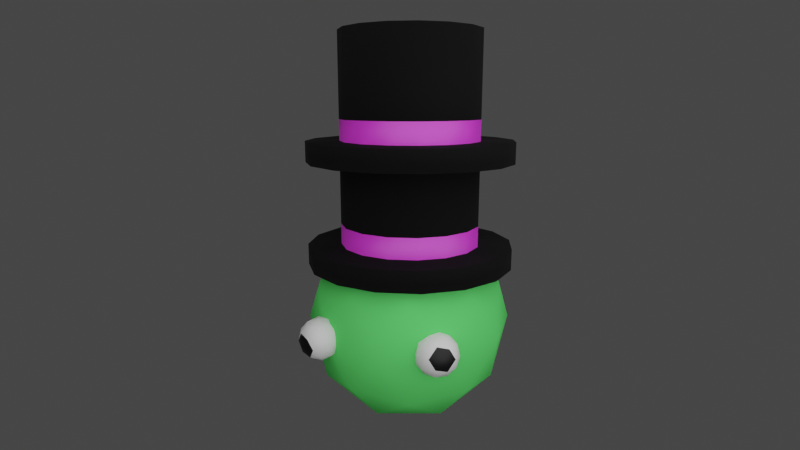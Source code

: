 # Source: carlile_splash.blend  (saved by Blender 3.2.14; exported with 4.5.12 LTS)
import bpy
from mathutils import Matrix  # noqa: F401  (used for matrix-valued properties, if any)

bpy.ops.wm.read_factory_settings(use_empty=True)
scene = bpy.context.scene
scene.name = 'Scene'

# ---- collections
col_collection = bpy.data.collections.new('Collection'); scene.collection.children.link(col_collection)

# ---- materials (node trees are filled in below, after node groups)
mat_skin = bpy.data.materials.new('Skin')
mat_skin.alpha_threshold = 0.0
mat_skin.line_color = (0.0, 0.0, 0.0, 1.0)
mat_eyewhite = bpy.data.materials.new('EyeWhite')
mat_pupil = bpy.data.materials.new('Pupil')
mat_hatblack = bpy.data.materials.new('HatBlack')
mat_hatstrip = bpy.data.materials.new('HatStrip')

# ---- material node trees
mat_skin.use_nodes = True; mat_skin.node_tree.nodes.clear()
_N = mat_skin.node_tree.nodes; _L = mat_skin.node_tree.links
n0 = _N.new('ShaderNodeOutputMaterial'); n0.name = 'Material Output'; n0.location = (300, 300)
n1 = _N.new('ShaderNodeBsdfPrincipled'); n1.name = 'Principled BSDF'; n1.location = (10, 300)
n1.distribution = 'GGX'
n1.subsurface_method = 'RANDOM_WALK_SKIN'
n1.inputs[0].default_value = (0.1236, 0.8, 0.1584, 1.0)
n1.inputs[2].default_value = 1.0
n1.inputs[3].default_value = 1.45
n1.inputs[13].default_value = 0.0
n1.inputs[20].default_value = 0.0
n1.inputs[27].default_value = (0.0, 0.0, 0.0, 1.0)
n1.inputs[28].default_value = 1.0
_L.new(n1.outputs[0], n0.inputs[0])
n0.is_active_output = True
mat_eyewhite.use_nodes = True; mat_eyewhite.node_tree.nodes.clear()
_N = mat_eyewhite.node_tree.nodes; _L = mat_eyewhite.node_tree.links
n0 = _N.new('ShaderNodeBsdfPrincipled'); n0.name = 'Principled BSDF'; n0.location = (10, 300)
n0.distribution = 'GGX'
n0.subsurface_method = 'RANDOM_WALK_SKIN'
n0.inputs[3].default_value = 1.45
n0.inputs[27].default_value = (0.0, 0.0, 0.0, 1.0)
n0.inputs[28].default_value = 1.0
n1 = _N.new('ShaderNodeOutputMaterial'); n1.name = 'Material Output'; n1.location = (300, 300)
_L.new(n0.outputs[0], n1.inputs[0])
n1.is_active_output = True
mat_pupil.use_nodes = True; mat_pupil.node_tree.nodes.clear()
_N = mat_pupil.node_tree.nodes; _L = mat_pupil.node_tree.links
n0 = _N.new('ShaderNodeBsdfPrincipled'); n0.name = 'Principled BSDF'; n0.location = (10, 300)
n0.distribution = 'GGX'
n0.subsurface_method = 'RANDOM_WALK_SKIN'
n0.inputs[0].default_value = (0.0, 0.0, 0.0, 1.0)
n0.inputs[3].default_value = 1.45
n0.inputs[27].default_value = (0.0, 0.0, 0.0, 1.0)
n0.inputs[28].default_value = 1.0
n1 = _N.new('ShaderNodeOutputMaterial'); n1.name = 'Material Output'; n1.location = (300, 300)
_L.new(n0.outputs[0], n1.inputs[0])
n1.is_active_output = True
mat_hatblack.use_nodes = True; mat_hatblack.node_tree.nodes.clear()
_N = mat_hatblack.node_tree.nodes; _L = mat_hatblack.node_tree.links
n0 = _N.new('ShaderNodeBsdfPrincipled'); n0.name = 'Principled BSDF'; n0.location = (10, 300)
n0.distribution = 'GGX'
n0.subsurface_method = 'RANDOM_WALK_SKIN'
n0.inputs[0].default_value = (0.0, 0.0, 0.0, 1.0)
n0.inputs[2].default_value = 1.0
n0.inputs[3].default_value = 1.45
n0.inputs[13].default_value = 0.3051
n0.inputs[27].default_value = (0.0, 0.0, 0.0, 1.0)
n0.inputs[28].default_value = 1.0
n1 = _N.new('ShaderNodeOutputMaterial'); n1.name = 'Material Output'; n1.location = (300, 300)
_L.new(n0.outputs[0], n1.inputs[0])
n1.is_active_output = True
mat_hatstrip.use_nodes = True; mat_hatstrip.node_tree.nodes.clear()
_N = mat_hatstrip.node_tree.nodes; _L = mat_hatstrip.node_tree.links
n0 = _N.new('ShaderNodeBsdfPrincipled'); n0.name = 'Principled BSDF'; n0.location = (10, 300)
n0.distribution = 'GGX'
n0.subsurface_method = 'RANDOM_WALK_SKIN'
n0.inputs[0].default_value = (0.8, 0.03364, 0.7776, 1.0)
n0.inputs[3].default_value = 1.45
n0.inputs[13].default_value = 1.0
n0.inputs[27].default_value = (0.0, 0.0, 0.0, 1.0)
n0.inputs[28].default_value = 1.0
n1 = _N.new('ShaderNodeOutputMaterial'); n1.name = 'Material Output'; n1.location = (300, 300)
_L.new(n0.outputs[0], n1.inputs[0])
n1.is_active_output = True

# ---- world
world_world = bpy.data.worlds.new('World'); scene.world = world_world
world_world.use_nodes = True; world_world.node_tree.nodes.clear()
_N = world_world.node_tree.nodes; _L = world_world.node_tree.links
n0 = _N.new('ShaderNodeOutputWorld'); n0.name = 'World Output'; n0.location = (300, 300)
n1 = _N.new('ShaderNodeBackground'); n1.name = 'Background'; n1.location = (10, 300)
n1.inputs[0].default_value = (0.05088, 0.05088, 0.05088, 1.0)
_L.new(n1.outputs[0], n0.inputs[0])
n0.is_active_output = True
world_world.color = (0.05088, 0.05088, 0.05088)
world_world.use_sun_shadow = False
world_world.sun_shadow_jitter_overblur = 0.0

# ---- cameras
cam_camera = bpy.data.cameras.new('Camera')
cam_camera.lens = 25.71
cam_camera.lens_unit = 'FOV'

# ---- lights
light_point = bpy.data.lights.new('Point', 'POINT')
light_point.transmission_factor = 0.0
light_point.energy = 4000.0
light_point.shadow_soft_size = 10.0
light_point.shadow_maximum_resolution = 0.006
light_point.use_absolute_resolution = True

# ---- meshes
me_icosphere_001 = bpy.data.meshes.new('Icosphere.001')
me_icosphere_001.from_pydata([(0.0, 0.0, -1.0), (0.7236, -0.5257, -0.4472), (-0.2764, -0.8506, -0.4472), (-0.8944, 0.0, -0.4472), (-0.2764, 0.8506, -0.4472), (0.7236, 0.5257, -0.4472), (0.2764, -0.8506, 0.4472), (-0.7236, -0.5257, 0.4472), (-0.7236, 0.5257, 0.4472), (0.2764, 0.8506, 0.4472), (0.8944, 0.0, 0.4472), (0.0, 0.0, 1.0), (-0.1625, -0.5, -0.8507), (0.4253, -0.309, -0.8507), (0.2629, -0.809, -0.5257), (0.8506, 0.0, -0.5257), (0.4253, 0.309, -0.8507), (-0.5257, 0.0, -0.8507), (-0.6882, -0.5, -0.5257), (-0.1625, 0.5, -0.8507), (-0.6882, 0.5, -0.5257), (0.2629, 0.809, -0.5257), (0.9511, -0.309, 0.0), (0.9511, 0.309, 0.0), (0.0, -1.0, 0.0), (0.5878, -0.809, 0.0), (-0.9511, -0.309, 0.0), (-0.5878, -0.809, 0.0), (-0.5878, 0.809, 0.0), (-0.9511, 0.309, 0.0), (0.5878, 0.809, 0.0), (0.0, 1.0, 0.0), (0.6882, -0.5, 0.5257), (-0.2629, -0.809, 0.5257), (-0.8506, 0.0, 0.5257), (-0.2629, 0.809, 0.5257), (0.6882, 0.5, 0.5257), (0.1625, -0.5, 0.8507), (0.5257, 0.0, 0.8507), (-0.4253, -0.309, 0.8507), (-0.4253, 0.309, 0.8507), (0.1625, 0.5, 0.8507)], [], [(0, 13, 12), (1, 13, 15), (0, 12, 17), (0, 17, 19), (0, 19, 16), (1, 15, 22), (2, 14, 24), (3, 18, 26), (4, 20, 28), (5, 21, 30), (1, 22, 25), (2, 24, 27), (3, 26, 29), (4, 28, 31), (5, 30, 23), (6, 32, 37), (7, 33, 39), (8, 34, 40), (9, 35, 41), (10, 36, 38), (38, 41, 11), (38, 36, 41), (36, 9, 41), (41, 40, 11), (41, 35, 40), (35, 8, 40), (40, 39, 11), (40, 34, 39), (34, 7, 39), (39, 37, 11), (39, 33, 37), (33, 6, 37), (37, 38, 11), (37, 32, 38), (32, 10, 38), (23, 36, 10), (23, 30, 36), (30, 9, 36), (31, 35, 9), (31, 28, 35), (28, 8, 35), (29, 34, 8), (29, 26, 34), (26, 7, 34), (27, 33, 7), (27, 24, 33), (24, 6, 33), (25, 32, 6), (25, 22, 32), (22, 10, 32), (30, 31, 9), (30, 21, 31), (21, 4, 31), (28, 29, 8), (28, 20, 29), (20, 3, 29), (26, 27, 7), (26, 18, 27), (18, 2, 27), (24, 25, 6), (24, 14, 25), (14, 1, 25), (22, 23, 10), (22, 15, 23), (15, 5, 23), (16, 21, 5), (16, 19, 21), (19, 4, 21), (19, 20, 4), (19, 17, 20), (17, 3, 20), (17, 18, 3), (17, 12, 18), (12, 2, 18), (15, 16, 5), (15, 13, 16), (13, 0, 16), (12, 14, 2), (12, 13, 14), (13, 1, 14)])
me_icosphere_001.polygons.foreach_set('use_smooth', [True] * 80)
_uv = me_icosphere_001.uv_layers.new(name='UVMap')
_uv.uv.foreach_set('vector', [0.1818, 0.0, 0.2273, 0.07873, 0.1364, 0.07873, 0.2727, 0.1575, 0.3182, 0.07873, 0.3636, 0.1575, 0.9091, 0.0, 0.9545, 0.07873, 0.8636, 0.07873, 0.7273, 0.0, 0.7727, 0.07873, 0.6818, 0.07873, 0.5455, 0.0, 0.5909, 0.07873, 0.5, 0.07873, 0.2727, 0.1575, 0.3636, 0.1575, 0.3182, 0.2362, 0.09091, 0.1575, 0.1818, 0.1575, 0.1364, 0.2362, 0.8182, 0.1575, 0.9091, 0.1575, 0.8636, 0.2362, 0.6364, 0.1575, 0.7273, 0.1575, 0.6818, 0.2362, 0.4545, 0.1575, 0.5455, 0.1575, 0.5, 0.2362, 0.2727, 0.1575, 0.3182, 0.2362, 0.2273, 0.2362, 0.09091, 0.1575, 0.1364, 0.2362, 0.04546, 0.2362, 0.8182, 0.1575, 0.8636, 0.2362, 0.7727, 0.2362, 0.6364, 0.1575, 0.6818, 0.2362, 0.5909, 0.2362, 0.4545, 0.1575, 0.5, 0.2362, 0.4091, 0.2362, 0.1818, 0.3149, 0.2727, 0.3149, 0.2273, 0.3937, 0.0, 0.3149, 0.09091, 0.3149, 0.04546, 0.3937, 0.7273, 0.3149, 0.8182, 0.3149, 0.7727, 0.3937, 0.5455, 0.3149, 0.6364, 0.3149, 0.5909, 0.3937, 0.3636, 0.3149, 0.4545, 0.3149, 0.4091, 0.3937, 0.4091, 0.3937, 0.5, 0.3937, 0.4545, 0.4724, 0.4091, 0.3937, 0.4545, 0.3149, 0.5, 0.3937, 0.4545, 0.3149, 0.5455, 0.3149, 0.5, 0.3937, 0.5909, 0.3937, 0.6818, 0.3937, 0.6364, 0.4724, 0.5909, 0.3937, 0.6364, 0.3149, 0.6818, 0.3937, 0.6364, 0.3149, 0.7273, 0.3149, 0.6818, 0.3937, 0.7727, 0.3937, 0.8636, 0.3937, 0.8182, 0.4724, 0.7727, 0.3937, 0.8182, 0.3149, 0.8636, 0.3937, 0.8182, 0.3149, 0.9091, 0.3149, 0.8636, 0.3937, 0.04546, 0.3937, 0.1364, 0.3937, 0.09091, 0.4724, 0.04546, 0.3937, 0.09091, 0.3149, 0.1364, 0.3937, 0.09091, 0.3149, 0.1818, 0.3149, 0.1364, 0.3937, 0.2273, 0.3937, 0.3182, 0.3937, 0.2727, 0.4724, 0.2273, 0.3937, 0.2727, 0.3149, 0.3182, 0.3937, 0.2727, 0.3149, 0.3636, 0.3149, 0.3182, 0.3937, 0.4091, 0.2362, 0.4545, 0.3149, 0.3636, 0.3149, 0.4091, 0.2362, 0.5, 0.2362, 0.4545, 0.3149, 0.5, 0.2362, 0.5455, 0.3149, 0.4545, 0.3149, 0.5909, 0.2362, 0.6364, 0.3149, 0.5455, 0.3149, 0.5909, 0.2362, 0.6818, 0.2362, 0.6364, 0.3149, 0.6818, 0.2362, 0.7273, 0.3149, 0.6364, 0.3149, 0.7727, 0.2362, 0.8182, 0.3149, 0.7273, 0.3149, 0.7727, 0.2362, 0.8636, 0.2362, 0.8182, 0.3149, 0.8636, 0.2362, 0.9091, 0.3149, 0.8182, 0.3149, 0.04546, 0.2362, 0.09091, 0.3149, 0.0, 0.3149, 0.04546, 0.2362, 0.1364, 0.2362, 0.09091, 0.3149, 0.1364, 0.2362, 0.1818, 0.3149, 0.09091, 0.3149, 0.2273, 0.2362, 0.2727, 0.3149, 0.1818, 0.3149, 0.2273, 0.2362, 0.3182, 0.2362, 0.2727, 0.3149, 0.3182, 0.2362, 0.3636, 0.3149, 0.2727, 0.3149, 0.5, 0.2362, 0.5909, 0.2362, 0.5455, 0.3149, 0.5, 0.2362, 0.5455, 0.1575, 0.5909, 0.2362, 0.5455, 0.1575, 0.6364, 0.1575, 0.5909, 0.2362, 0.6818, 0.2362, 0.7727, 0.2362, 0.7273, 0.3149, 0.6818, 0.2362, 0.7273, 0.1575, 0.7727, 0.2362, 0.7273, 0.1575, 0.8182, 0.1575, 0.7727, 0.2362, 0.8636, 0.2362, 0.9545, 0.2362, 0.9091, 0.3149, 0.8636, 0.2362, 0.9091, 0.1575, 0.9545, 0.2362, 0.9091, 0.1575, 1.0, 0.1575, 0.9545, 0.2362, 0.1364, 0.2362, 0.2273, 0.2362, 0.1818, 0.3149, 0.1364, 0.2362, 0.1818, 0.1575, 0.2273, 0.2362, 0.1818, 0.1575, 0.2727, 0.1575, 0.2273, 0.2362, 0.3182, 0.2362, 0.4091, 0.2362, 0.3636, 0.3149, 0.3182, 0.2362, 0.3636, 0.1575, 0.4091, 0.2362, 0.3636, 0.1575, 0.4545, 0.1575, 0.4091, 0.2362, 0.5, 0.07873, 0.5455, 0.1575, 0.4545, 0.1575, 0.5, 0.07873, 0.5909, 0.07873, 0.5455, 0.1575, 0.5909, 0.07873, 0.6364, 0.1575, 0.5455, 0.1575, 0.6818, 0.07873, 0.7273, 0.1575, 0.6364, 0.1575, 0.6818, 0.07873, 0.7727, 0.07873, 0.7273, 0.1575, 0.7727, 0.07873, 0.8182, 0.1575, 0.7273, 0.1575, 0.8636, 0.07873, 0.9091, 0.1575, 0.8182, 0.1575, 0.8636, 0.07873, 0.9545, 0.07873, 0.9091, 0.1575, 0.9545, 0.07873, 1.0, 0.1575, 0.9091, 0.1575, 0.3636, 0.1575, 0.4091, 0.07873, 0.4545, 0.1575, 0.3636, 0.1575, 0.3182, 0.07873, 0.4091, 0.07873, 0.3182, 0.07873, 0.3636, 0.0, 0.4091, 0.07873, 0.1364, 0.07873, 0.1818, 0.1575, 0.09091, 0.1575, 0.1364, 0.07873, 0.2273, 0.07873, 0.1818, 0.1575, 0.2273, 0.07873, 0.2727, 0.1575, 0.1818, 0.1575])
me_icosphere_001.materials.append(mat_skin)
me_icosphere_001.update()
me_icosphere_002 = bpy.data.meshes.new('Icosphere.002')
me_icosphere_002.from_pydata([(-3.779e-08, 0.03473, -0.197), (0.07276, -0.1454, -0.1165), (-0.1329, -0.1023, -0.1089), (-0.1549, 0.1036, -0.07255), (0.03719, 0.1878, -0.0577), (0.1779, 0.03395, -0.08484), (-0.03719, -0.1878, 0.0577), (-0.1779, -0.03395, 0.08484), (-0.07276, 0.1454, 0.1165), (0.1329, 0.1023, 0.1089), (0.1549, -0.1036, 0.07255), (-3.779e-08, -0.03473, 0.197), (-0.07814, -0.03974, -0.1798), (0.04277, -0.06505, -0.1842), (-0.03537, -0.1456, -0.1324), (0.1473, -0.06551, -0.1183), (0.1046, 0.04037, -0.1656), (-0.09106, 0.08132, -0.1584), (-0.1692, 0.0007457, -0.1066), (0.02186, 0.1308, -0.1497), (-0.0692, 0.1713, -0.07656), (0.1264, 0.1304, -0.08378), (0.1338, -0.1464, -0.02581), (0.1956, -0.04095, -0.007221), (-0.1, -0.1706, -0.03008), (0.02091, -0.1959, -0.03454), (-0.1956, 0.04095, 0.007221), (-0.1827, -0.08011, -0.01413), (-0.02091, 0.1959, 0.03454), (-0.1338, 0.1464, 0.02581), (0.1827, 0.08011, 0.01413), (0.1, 0.1706, 0.03008), (0.0692, -0.1713, 0.07656), (-0.1264, -0.1304, 0.08378), (-0.1473, 0.06551, 0.1183), (0.03537, 0.1456, 0.1324), (0.1692, -0.0007457, 0.1066), (-0.02186, -0.1308, 0.1497), (0.09106, -0.08132, 0.1584), (-0.1046, -0.04037, 0.1656), (-0.04277, 0.06505, 0.1842), (0.07814, 0.03974, 0.1798)], [], [(0, 13, 12), (1, 13, 15), (0, 12, 17), (0, 17, 19), (0, 19, 16), (1, 15, 22), (2, 14, 24), (3, 18, 26), (4, 20, 28), (5, 21, 30), (1, 22, 25), (2, 24, 27), (3, 26, 29), (4, 28, 31), (5, 30, 23), (6, 32, 37), (7, 33, 39), (8, 34, 40), (9, 35, 41), (10, 36, 38), (38, 41, 11), (38, 36, 41), (36, 9, 41), (41, 40, 11), (41, 35, 40), (35, 8, 40), (40, 39, 11), (40, 34, 39), (34, 7, 39), (39, 37, 11), (39, 33, 37), (33, 6, 37), (37, 38, 11), (37, 32, 38), (32, 10, 38), (23, 36, 10), (23, 30, 36), (30, 9, 36), (31, 35, 9), (31, 28, 35), (28, 8, 35), (29, 34, 8), (29, 26, 34), (26, 7, 34), (27, 33, 7), (27, 24, 33), (24, 6, 33), (25, 32, 6), (25, 22, 32), (22, 10, 32), (30, 31, 9), (30, 21, 31), (21, 4, 31), (28, 29, 8), (28, 20, 29), (20, 3, 29), (26, 27, 7), (26, 18, 27), (18, 2, 27), (24, 25, 6), (24, 14, 25), (14, 1, 25), (22, 23, 10), (22, 15, 23), (15, 5, 23), (16, 21, 5), (16, 19, 21), (19, 4, 21), (19, 20, 4), (19, 17, 20), (17, 3, 20), (17, 18, 3), (17, 12, 18), (12, 2, 18), (15, 16, 5), (15, 13, 16), (13, 0, 16), (12, 14, 2), (12, 13, 14), (13, 1, 14)])
me_icosphere_002.polygons.foreach_set('use_smooth', [True] * 80)
me_icosphere_002.polygons.foreach_set('material_index', [0, 0, 0, 0, 0, 0, 1, 0, 0, 0, 0, 1, 0, 0, 0, 0, 0, 0, 0, 0, 0, 0, 0, 0, 0, 0, 0, 0, 0, 0, 0, 0, 0, 0, 0, 0, 0, 0, 0, 0, 0, 0, 0, 0, 0, 1, 1, 0, 0, 0, 0, 0, 0, 0, 0, 0, 0, 0, 0, 1, 1, 0, 0, 0, 0, 0, 0, 0, 0, 0, 0, 0, 0, 0, 0, 0, 0, 0, 0, 0])
_uv = me_icosphere_002.uv_layers.new(name='UVMap')
_uv.uv.foreach_set('vector', [0.1818, 0.0, 0.2273, 0.07873, 0.1364, 0.07873, 0.2727, 0.1575, 0.3182, 0.07873, 0.3636, 0.1575, 0.9091, 0.0, 0.9545, 0.07873, 0.8636, 0.07873, 0.7273, 0.0, 0.7727, 0.07873, 0.6818, 0.07873, 0.5455, 0.0, 0.5909, 0.07873, 0.5, 0.07873, 0.2727, 0.1575, 0.3636, 0.1575, 0.3182, 0.2362, 0.09091, 0.1575, 0.1818, 0.1575, 0.1364, 0.2362, 0.8182, 0.1575, 0.9091, 0.1575, 0.8636, 0.2362, 0.6364, 0.1575, 0.7273, 0.1575, 0.6818, 0.2362, 0.4545, 0.1575, 0.5455, 0.1575, 0.5, 0.2362, 0.2727, 0.1575, 0.3182, 0.2362, 0.2273, 0.2362, 0.09091, 0.1575, 0.1364, 0.2362, 0.04546, 0.2362, 0.8182, 0.1575, 0.8636, 0.2362, 0.7727, 0.2362, 0.6364, 0.1575, 0.6818, 0.2362, 0.5909, 0.2362, 0.4545, 0.1575, 0.5, 0.2362, 0.4091, 0.2362, 0.1818, 0.3149, 0.2727, 0.3149, 0.2273, 0.3937, 0.0, 0.3149, 0.09091, 0.3149, 0.04546, 0.3937, 0.7273, 0.3149, 0.8182, 0.3149, 0.7727, 0.3937, 0.5455, 0.3149, 0.6364, 0.3149, 0.5909, 0.3937, 0.3636, 0.3149, 0.4545, 0.3149, 0.4091, 0.3937, 0.4091, 0.3937, 0.5, 0.3937, 0.4545, 0.4724, 0.4091, 0.3937, 0.4545, 0.3149, 0.5, 0.3937, 0.4545, 0.3149, 0.5455, 0.3149, 0.5, 0.3937, 0.5909, 0.3937, 0.6818, 0.3937, 0.6364, 0.4724, 0.5909, 0.3937, 0.6364, 0.3149, 0.6818, 0.3937, 0.6364, 0.3149, 0.7273, 0.3149, 0.6818, 0.3937, 0.7727, 0.3937, 0.8636, 0.3937, 0.8182, 0.4724, 0.7727, 0.3937, 0.8182, 0.3149, 0.8636, 0.3937, 0.8182, 0.3149, 0.9091, 0.3149, 0.8636, 0.3937, 0.04546, 0.3937, 0.1364, 0.3937, 0.09091, 0.4724, 0.04546, 0.3937, 0.09091, 0.3149, 0.1364, 0.3937, 0.09091, 0.3149, 0.1818, 0.3149, 0.1364, 0.3937, 0.2273, 0.3937, 0.3182, 0.3937, 0.2727, 0.4724, 0.2273, 0.3937, 0.2727, 0.3149, 0.3182, 0.3937, 0.2727, 0.3149, 0.3636, 0.3149, 0.3182, 0.3937, 0.4091, 0.2362, 0.4545, 0.3149, 0.3636, 0.3149, 0.4091, 0.2362, 0.5, 0.2362, 0.4545, 0.3149, 0.5, 0.2362, 0.5455, 0.3149, 0.4545, 0.3149, 0.5909, 0.2362, 0.6364, 0.3149, 0.5455, 0.3149, 0.5909, 0.2362, 0.6818, 0.2362, 0.6364, 0.3149, 0.6818, 0.2362, 0.7273, 0.3149, 0.6364, 0.3149, 0.7727, 0.2362, 0.8182, 0.3149, 0.7273, 0.3149, 0.7727, 0.2362, 0.8636, 0.2362, 0.8182, 0.3149, 0.8636, 0.2362, 0.9091, 0.3149, 0.8182, 0.3149, 0.04546, 0.2362, 0.09091, 0.3149, 0.0, 0.3149, 0.04546, 0.2362, 0.1364, 0.2362, 0.09091, 0.3149, 0.1364, 0.2362, 0.1818, 0.3149, 0.09091, 0.3149, 0.2273, 0.2362, 0.2727, 0.3149, 0.1818, 0.3149, 0.2273, 0.2362, 0.3182, 0.2362, 0.2727, 0.3149, 0.3182, 0.2362, 0.3636, 0.3149, 0.2727, 0.3149, 0.5, 0.2362, 0.5909, 0.2362, 0.5455, 0.3149, 0.5, 0.2362, 0.5455, 0.1575, 0.5909, 0.2362, 0.5455, 0.1575, 0.6364, 0.1575, 0.5909, 0.2362, 0.6818, 0.2362, 0.7727, 0.2362, 0.7273, 0.3149, 0.6818, 0.2362, 0.7273, 0.1575, 0.7727, 0.2362, 0.7273, 0.1575, 0.8182, 0.1575, 0.7727, 0.2362, 0.8636, 0.2362, 0.9545, 0.2362, 0.9091, 0.3149, 0.8636, 0.2362, 0.9091, 0.1575, 0.9545, 0.2362, 0.9091, 0.1575, 1.0, 0.1575, 0.9545, 0.2362, 0.1364, 0.2362, 0.2273, 0.2362, 0.1818, 0.3149, 0.1364, 0.2362, 0.1818, 0.1575, 0.2273, 0.2362, 0.1818, 0.1575, 0.2727, 0.1575, 0.2273, 0.2362, 0.3182, 0.2362, 0.4091, 0.2362, 0.3636, 0.3149, 0.3182, 0.2362, 0.3636, 0.1575, 0.4091, 0.2362, 0.3636, 0.1575, 0.4545, 0.1575, 0.4091, 0.2362, 0.5, 0.07873, 0.5455, 0.1575, 0.4545, 0.1575, 0.5, 0.07873, 0.5909, 0.07873, 0.5455, 0.1575, 0.5909, 0.07873, 0.6364, 0.1575, 0.5455, 0.1575, 0.6818, 0.07873, 0.7273, 0.1575, 0.6364, 0.1575, 0.6818, 0.07873, 0.7727, 0.07873, 0.7273, 0.1575, 0.7727, 0.07873, 0.8182, 0.1575, 0.7273, 0.1575, 0.8636, 0.07873, 0.9091, 0.1575, 0.8182, 0.1575, 0.8636, 0.07873, 0.9545, 0.07873, 0.9091, 0.1575, 0.9545, 0.07873, 1.0, 0.1575, 0.9091, 0.1575, 0.3636, 0.1575, 0.4091, 0.07873, 0.4545, 0.1575, 0.3636, 0.1575, 0.3182, 0.07873, 0.4091, 0.07873, 0.3182, 0.07873, 0.3636, 0.0, 0.4091, 0.07873, 0.1364, 0.07873, 0.1818, 0.1575, 0.09091, 0.1575, 0.1364, 0.07873, 0.2273, 0.07873, 0.1818, 0.1575, 0.2273, 0.07873, 0.2727, 0.1575, 0.1818, 0.1575])
me_icosphere_002.materials.append(mat_eyewhite)
me_icosphere_002.materials.append(mat_pupil)
me_icosphere_002.update()
me_icosphere_003 = bpy.data.meshes.new('Icosphere.003')
me_icosphere_003.from_pydata([(3.779e-08, -0.03473, -0.197), (0.1779, -0.03395, -0.08484), (0.03719, -0.1878, -0.0577), (-0.1549, -0.1036, -0.07255), (-0.1329, 0.1023, -0.1089), (0.07276, 0.1454, -0.1165), (0.1329, -0.1023, 0.1089), (-0.07276, -0.1454, 0.1165), (-0.1779, 0.03395, 0.08484), (-0.03719, 0.1878, 0.0577), (0.1549, 0.1036, 0.07255), (3.779e-08, 0.03473, 0.197), (0.02186, -0.1308, -0.1497), (0.1046, -0.04037, -0.1656), (0.1264, -0.1304, -0.08378), (0.1473, 0.06551, -0.1183), (0.04277, 0.06505, -0.1842), (-0.09106, -0.08132, -0.1584), (-0.0692, -0.1713, -0.07656), (-0.07814, 0.03974, -0.1798), (-0.1692, -0.0007457, -0.1066), (-0.03537, 0.1456, -0.1324), (0.1956, 0.04095, -0.007221), (0.1338, 0.1464, -0.02581), (0.1, -0.1706, 0.03008), (0.1827, -0.08011, 0.01413), (-0.1338, -0.1464, 0.02581), (-0.02091, -0.1959, 0.03454), (-0.1827, 0.08011, -0.01413), (-0.1956, -0.04095, 0.007221), (0.02091, 0.1959, -0.03454), (-0.1, 0.1706, -0.03008), (0.1692, 0.0007457, 0.1066), (0.03537, -0.1456, 0.1324), (-0.1473, -0.06551, 0.1183), (-0.1264, 0.1304, 0.08378), (0.0692, 0.1713, 0.07656), (0.07814, -0.03974, 0.1798), (0.09106, 0.08132, 0.1584), (-0.04277, -0.06505, 0.1842), (-0.1046, 0.04037, 0.1656), (-0.02186, 0.1308, 0.1497)], [], [(0, 13, 12), (1, 13, 15), (0, 12, 17), (0, 17, 19), (0, 19, 16), (1, 15, 22), (2, 14, 24), (3, 18, 26), (4, 20, 28), (5, 21, 30), (1, 22, 25), (2, 24, 27), (3, 26, 29), (4, 28, 31), (5, 30, 23), (6, 32, 37), (7, 33, 39), (8, 34, 40), (9, 35, 41), (10, 36, 38), (38, 41, 11), (38, 36, 41), (36, 9, 41), (41, 40, 11), (41, 35, 40), (35, 8, 40), (40, 39, 11), (40, 34, 39), (34, 7, 39), (39, 37, 11), (39, 33, 37), (33, 6, 37), (37, 38, 11), (37, 32, 38), (32, 10, 38), (23, 36, 10), (23, 30, 36), (30, 9, 36), (31, 35, 9), (31, 28, 35), (28, 8, 35), (29, 34, 8), (29, 26, 34), (26, 7, 34), (27, 33, 7), (27, 24, 33), (24, 6, 33), (25, 32, 6), (25, 22, 32), (22, 10, 32), (30, 31, 9), (30, 21, 31), (21, 4, 31), (28, 29, 8), (28, 20, 29), (20, 3, 29), (26, 27, 7), (26, 18, 27), (18, 2, 27), (24, 25, 6), (24, 14, 25), (14, 1, 25), (22, 23, 10), (22, 15, 23), (15, 5, 23), (16, 21, 5), (16, 19, 21), (19, 4, 21), (19, 20, 4), (19, 17, 20), (17, 3, 20), (17, 18, 3), (17, 12, 18), (12, 2, 18), (15, 16, 5), (15, 13, 16), (13, 0, 16), (12, 14, 2), (12, 13, 14), (13, 1, 14)])
me_icosphere_003.polygons.foreach_set('use_smooth', [True] * 80)
me_icosphere_003.polygons.foreach_set('material_index', [0, 0, 0, 0, 0, 0, 1, 0, 0, 0, 0, 1, 0, 0, 0, 0, 0, 0, 0, 0, 0, 0, 0, 0, 0, 0, 0, 0, 0, 0, 0, 0, 0, 0, 0, 0, 0, 0, 0, 0, 0, 0, 0, 0, 0, 1, 1, 0, 0, 0, 0, 0, 0, 0, 0, 0, 0, 0, 0, 1, 1, 0, 0, 0, 0, 0, 0, 0, 0, 0, 0, 0, 0, 0, 0, 0, 0, 0, 0, 0])
_uv = me_icosphere_003.uv_layers.new(name='UVMap')
_uv.uv.foreach_set('vector', [0.1818, 0.0, 0.2273, 0.07873, 0.1364, 0.07873, 0.2727, 0.1575, 0.3182, 0.07873, 0.3636, 0.1575, 0.9091, 0.0, 0.9545, 0.07873, 0.8636, 0.07873, 0.7273, 0.0, 0.7727, 0.07873, 0.6818, 0.07873, 0.5455, 0.0, 0.5909, 0.07873, 0.5, 0.07873, 0.2727, 0.1575, 0.3636, 0.1575, 0.3182, 0.2362, 0.09091, 0.1575, 0.1818, 0.1575, 0.1364, 0.2362, 0.8182, 0.1575, 0.9091, 0.1575, 0.8636, 0.2362, 0.6364, 0.1575, 0.7273, 0.1575, 0.6818, 0.2362, 0.4545, 0.1575, 0.5455, 0.1575, 0.5, 0.2362, 0.2727, 0.1575, 0.3182, 0.2362, 0.2273, 0.2362, 0.09091, 0.1575, 0.1364, 0.2362, 0.04546, 0.2362, 0.8182, 0.1575, 0.8636, 0.2362, 0.7727, 0.2362, 0.6364, 0.1575, 0.6818, 0.2362, 0.5909, 0.2362, 0.4545, 0.1575, 0.5, 0.2362, 0.4091, 0.2362, 0.1818, 0.3149, 0.2727, 0.3149, 0.2273, 0.3937, 0.0, 0.3149, 0.09091, 0.3149, 0.04546, 0.3937, 0.7273, 0.3149, 0.8182, 0.3149, 0.7727, 0.3937, 0.5455, 0.3149, 0.6364, 0.3149, 0.5909, 0.3937, 0.3636, 0.3149, 0.4545, 0.3149, 0.4091, 0.3937, 0.4091, 0.3937, 0.5, 0.3937, 0.4545, 0.4724, 0.4091, 0.3937, 0.4545, 0.3149, 0.5, 0.3937, 0.4545, 0.3149, 0.5455, 0.3149, 0.5, 0.3937, 0.5909, 0.3937, 0.6818, 0.3937, 0.6364, 0.4724, 0.5909, 0.3937, 0.6364, 0.3149, 0.6818, 0.3937, 0.6364, 0.3149, 0.7273, 0.3149, 0.6818, 0.3937, 0.7727, 0.3937, 0.8636, 0.3937, 0.8182, 0.4724, 0.7727, 0.3937, 0.8182, 0.3149, 0.8636, 0.3937, 0.8182, 0.3149, 0.9091, 0.3149, 0.8636, 0.3937, 0.04546, 0.3937, 0.1364, 0.3937, 0.09091, 0.4724, 0.04546, 0.3937, 0.09091, 0.3149, 0.1364, 0.3937, 0.09091, 0.3149, 0.1818, 0.3149, 0.1364, 0.3937, 0.2273, 0.3937, 0.3182, 0.3937, 0.2727, 0.4724, 0.2273, 0.3937, 0.2727, 0.3149, 0.3182, 0.3937, 0.2727, 0.3149, 0.3636, 0.3149, 0.3182, 0.3937, 0.4091, 0.2362, 0.4545, 0.3149, 0.3636, 0.3149, 0.4091, 0.2362, 0.5, 0.2362, 0.4545, 0.3149, 0.5, 0.2362, 0.5455, 0.3149, 0.4545, 0.3149, 0.5909, 0.2362, 0.6364, 0.3149, 0.5455, 0.3149, 0.5909, 0.2362, 0.6818, 0.2362, 0.6364, 0.3149, 0.6818, 0.2362, 0.7273, 0.3149, 0.6364, 0.3149, 0.7727, 0.2362, 0.8182, 0.3149, 0.7273, 0.3149, 0.7727, 0.2362, 0.8636, 0.2362, 0.8182, 0.3149, 0.8636, 0.2362, 0.9091, 0.3149, 0.8182, 0.3149, 0.04546, 0.2362, 0.09091, 0.3149, 0.0, 0.3149, 0.04546, 0.2362, 0.1364, 0.2362, 0.09091, 0.3149, 0.1364, 0.2362, 0.1818, 0.3149, 0.09091, 0.3149, 0.2273, 0.2362, 0.2727, 0.3149, 0.1818, 0.3149, 0.2273, 0.2362, 0.3182, 0.2362, 0.2727, 0.3149, 0.3182, 0.2362, 0.3636, 0.3149, 0.2727, 0.3149, 0.5, 0.2362, 0.5909, 0.2362, 0.5455, 0.3149, 0.5, 0.2362, 0.5455, 0.1575, 0.5909, 0.2362, 0.5455, 0.1575, 0.6364, 0.1575, 0.5909, 0.2362, 0.6818, 0.2362, 0.7727, 0.2362, 0.7273, 0.3149, 0.6818, 0.2362, 0.7273, 0.1575, 0.7727, 0.2362, 0.7273, 0.1575, 0.8182, 0.1575, 0.7727, 0.2362, 0.8636, 0.2362, 0.9545, 0.2362, 0.9091, 0.3149, 0.8636, 0.2362, 0.9091, 0.1575, 0.9545, 0.2362, 0.9091, 0.1575, 1.0, 0.1575, 0.9545, 0.2362, 0.1364, 0.2362, 0.2273, 0.2362, 0.1818, 0.3149, 0.1364, 0.2362, 0.1818, 0.1575, 0.2273, 0.2362, 0.1818, 0.1575, 0.2727, 0.1575, 0.2273, 0.2362, 0.3182, 0.2362, 0.4091, 0.2362, 0.3636, 0.3149, 0.3182, 0.2362, 0.3636, 0.1575, 0.4091, 0.2362, 0.3636, 0.1575, 0.4545, 0.1575, 0.4091, 0.2362, 0.5, 0.07873, 0.5455, 0.1575, 0.4545, 0.1575, 0.5, 0.07873, 0.5909, 0.07873, 0.5455, 0.1575, 0.5909, 0.07873, 0.6364, 0.1575, 0.5455, 0.1575, 0.6818, 0.07873, 0.7273, 0.1575, 0.6364, 0.1575, 0.6818, 0.07873, 0.7727, 0.07873, 0.7273, 0.1575, 0.7727, 0.07873, 0.8182, 0.1575, 0.7273, 0.1575, 0.8636, 0.07873, 0.9091, 0.1575, 0.8182, 0.1575, 0.8636, 0.07873, 0.9545, 0.07873, 0.9091, 0.1575, 0.9545, 0.07873, 1.0, 0.1575, 0.9091, 0.1575, 0.3636, 0.1575, 0.4091, 0.07873, 0.4545, 0.1575, 0.3636, 0.1575, 0.3182, 0.07873, 0.4091, 0.07873, 0.3182, 0.07873, 0.3636, 0.0, 0.4091, 0.07873, 0.1364, 0.07873, 0.1818, 0.1575, 0.09091, 0.1575, 0.1364, 0.07873, 0.2273, 0.07873, 0.1818, 0.1575, 0.2273, 0.07873, 0.2727, 0.1575, 0.1818, 0.1575])
me_icosphere_003.materials.append(mat_eyewhite)
me_icosphere_003.materials.append(mat_pupil)
me_icosphere_003.update()
me_cylinder = bpy.data.meshes.new('Cylinder')
me_cylinder.from_pydata([(0.0, 1.035, 0.5581), (-2.215e-08, 0.711, 0.7581), (0.3827, 0.9588, 0.5581), (0.2587, 0.6595, 0.7581), (0.7071, 0.7421, 0.5581), (0.478, 0.513, 0.7581), (0.9239, 0.4177, 0.5581), (0.6245, 0.2937, 0.7581), (1.0, 0.03497, 0.5581), (0.676, 0.03497, 0.7581), (0.9239, -0.3477, 0.5581), (0.6245, -0.2237, 0.7581), (0.7071, -0.6721, 0.5581), (0.478, -0.443, 0.7581), (0.3827, -0.8889, 0.5581), (0.2587, -0.5896, 0.7581), (-8.742e-08, -0.965, 0.5581), (-6.527e-08, -0.641, 0.7581), (-0.3827, -0.8889, 0.5581), (-0.2587, -0.5896, 0.7581), (-0.7071, -0.6721, 0.5581), (-0.478, -0.443, 0.7581), (-0.9239, -0.3477, 0.5581), (-0.6245, -0.2237, 0.7581), (-1.0, 0.03497, 0.5581), (-0.676, 0.03497, 0.7581), (-0.9239, 0.4177, 0.5581), (-0.6245, 0.2937, 0.7581), (-0.7071, 0.7421, 0.5581), (-0.478, 0.513, 0.7581), (-0.3827, 0.9588, 0.5581), (-0.2587, 0.6595, 0.7581), (0.3827, 0.9588, 0.7581), (0.0, 1.035, 0.7581), (0.7071, 0.7421, 0.7581), (0.9239, 0.4177, 0.7581), (1.0, 0.03497, 0.7581), (0.9239, -0.3477, 0.7581), (0.7071, -0.6721, 0.7581), (0.3827, -0.8889, 0.7581), (-8.742e-08, -0.965, 0.7581), (-0.3827, -0.8889, 0.7581), (-0.7071, -0.6721, 0.7581), (-0.9239, -0.3477, 0.7581), (-1.0, 0.03497, 0.7581), (-0.9239, 0.4177, 0.7581), (-0.7071, 0.7421, 0.7581), (-0.3827, 0.9588, 0.7581), (0.2587, 0.6595, 1.758), (-2.215e-08, 0.711, 1.758), (0.478, 0.513, 1.758), (0.6245, 0.2937, 1.758), (0.676, 0.03497, 1.758), (0.6245, -0.2237, 1.758), (0.478, -0.443, 1.758), (0.2587, -0.5896, 1.758), (-6.527e-08, -0.641, 1.758), (-0.2587, -0.5896, 1.758), (-0.478, -0.443, 1.758), (-0.6245, -0.2237, 1.758), (-0.676, 0.03497, 1.758), (-0.6245, 0.2937, 1.758), (-0.478, 0.513, 1.758), (-0.2587, 0.6595, 1.758), (-0.478, -0.443, 0.9581), (-0.6245, -0.2237, 0.9581), (0.6245, 0.2937, 0.9581), (0.676, 0.03497, 0.9581), (-0.676, 0.03497, 0.9581), (0.6245, -0.2237, 0.9581), (-0.6245, 0.2937, 0.9581), (0.478, -0.443, 0.9581), (-0.478, 0.513, 0.9581), (0.2587, -0.5896, 0.9581), (-0.2587, 0.6595, 0.9581), (-6.527e-08, -0.641, 0.9581), (-2.215e-08, 0.711, 0.9581), (0.2587, 0.6595, 0.9581), (-0.2587, -0.5896, 0.9581), (0.478, 0.513, 0.9581)], [], [(0, 33, 32, 2), (2, 32, 34, 4), (4, 34, 35, 6), (6, 35, 36, 8), (8, 36, 37, 10), (10, 37, 38, 12), (12, 38, 39, 14), (14, 39, 40, 16), (16, 40, 41, 18), (18, 41, 42, 20), (20, 42, 43, 22), (22, 43, 44, 24), (24, 44, 45, 26), (26, 45, 46, 28), (65, 64, 58, 59), (28, 46, 47, 30), (30, 47, 33, 0), (0, 2, 4, 6, 8, 10, 12, 14, 16, 18, 20, 22, 24, 26, 28, 30), (1, 3, 32, 33), (3, 5, 34, 32), (5, 7, 35, 34), (7, 9, 36, 35), (9, 11, 37, 36), (11, 13, 38, 37), (13, 15, 39, 38), (15, 17, 40, 39), (17, 19, 41, 40), (19, 21, 42, 41), (21, 23, 43, 42), (23, 25, 44, 43), (25, 27, 45, 44), (27, 29, 46, 45), (29, 31, 47, 46), (31, 1, 33, 47), (48, 49, 63, 62, 61, 60, 59, 58, 57, 56, 55, 54, 53, 52, 51, 50), (67, 66, 51, 52), (68, 65, 59, 60), (69, 67, 52, 53), (70, 68, 60, 61), (71, 69, 53, 54), (72, 70, 61, 62), (73, 71, 54, 55), (74, 72, 62, 63), (75, 73, 55, 56), (77, 76, 49, 48), (76, 74, 63, 49), (78, 75, 56, 57), (79, 77, 48, 50), (64, 78, 57, 58), (66, 79, 50, 51), (7, 5, 79, 66), (21, 19, 78, 64), (5, 3, 77, 79), (19, 17, 75, 78), (1, 31, 74, 76), (3, 1, 76, 77), (17, 15, 73, 75), (31, 29, 72, 74), (15, 13, 71, 73), (29, 27, 70, 72), (13, 11, 69, 71), (27, 25, 68, 70), (11, 9, 67, 69), (25, 23, 65, 68), (9, 7, 66, 67), (23, 21, 64, 65)])
me_cylinder.polygons.foreach_set('use_smooth', [True] * 66)
me_cylinder.polygons.foreach_set('material_index', [0, 0, 0, 0, 0, 0, 0, 0, 0, 0, 0, 0, 0, 0, 0, 0, 0, 0, 0, 0, 0, 0, 0, 0, 0, 0, 0, 0, 0, 0, 0, 0, 0, 0, 0, 0, 0, 0, 0, 0, 0, 0, 0, 0, 0, 0, 0, 0, 0, 0, 1, 1, 1, 1, 1, 1, 1, 1, 1, 1, 1, 1, 1, 1, 1, 1])
_uv = me_cylinder.uv_layers.new(name='UVMap')
_uv.uv.foreach_set('vector', [1.0, 0.5, 1.0, 1.0, 0.9375, 1.0, 0.9375, 0.5, 0.9375, 0.5, 0.9375, 1.0, 0.875, 1.0, 0.875, 0.5, 0.875, 0.5, 0.875, 1.0, 0.8125, 1.0, 0.8125, 0.5, 0.8125, 0.5, 0.8125, 1.0, 0.75, 1.0, 0.75, 0.5, 0.75, 0.5, 0.75, 1.0, 0.6875, 1.0, 0.6875, 0.5, 0.6875, 0.5, 0.6875, 1.0, 0.625, 1.0, 0.625, 0.5, 0.625, 0.5, 0.625, 1.0, 0.5625, 1.0, 0.5625, 0.5, 0.5625, 0.5, 0.5625, 1.0, 0.5, 1.0, 0.5, 0.5, 0.5, 0.5, 0.5, 1.0, 0.4375, 1.0, 0.4375, 0.5, 0.4375, 0.5, 0.4375, 1.0, 0.375, 1.0, 0.375, 0.5, 0.375, 0.5, 0.375, 1.0, 0.3125, 1.0, 0.3125, 0.5, 0.3125, 0.5, 0.3125, 1.0, 0.25, 1.0, 0.25, 0.5, 0.25, 0.5, 0.25, 1.0, 0.1875, 1.0, 0.1875, 0.5, 0.1875, 0.5, 0.1875, 1.0, 0.125, 1.0, 0.125, 0.5, 0.1001, 0.1879, 0.1353, 0.1353, 0.1353, 0.1353, 0.1001, 0.1879, 0.125, 0.5, 0.125, 1.0, 0.0625, 1.0, 0.0625, 0.5, 0.0625, 0.5, 0.0625, 1.0, 0.0, 1.0, 0.0, 0.5, 0.75, 0.49, 0.8418, 0.4717, 0.9197, 0.4197, 0.9717, 0.3418, 0.99, 0.25, 0.9717, 0.1582, 0.9197, 0.08029, 0.8418, 0.02827, 0.75, 0.01, 0.6582, 0.02827, 0.5803, 0.08029, 0.5283, 0.1582, 0.51, 0.25, 0.5283, 0.3418, 0.5803, 0.4197, 0.6582, 0.4717, 0.25, 0.4122, 0.3121, 0.3999, 0.3418, 0.4717, 0.25, 0.49, 0.3121, 0.3999, 0.3647, 0.3647, 0.4197, 0.4197, 0.3418, 0.4717, 0.3647, 0.3647, 0.3999, 0.3121, 0.4717, 0.3418, 0.4197, 0.4197, 0.3999, 0.3121, 0.4122, 0.25, 0.49, 0.25, 0.4717, 0.3418, 0.4122, 0.25, 0.3999, 0.1879, 0.4717, 0.1582, 0.49, 0.25, 0.3999, 0.1879, 0.3647, 0.1353, 0.4197, 0.08029, 0.4717, 0.1582, 0.3647, 0.1353, 0.3121, 0.1001, 0.3418, 0.02827, 0.4197, 0.08029, 0.3121, 0.1001, 0.25, 0.08776, 0.25, 0.01, 0.3418, 0.02827, 0.25, 0.08776, 0.1879, 0.1001, 0.1582, 0.02827, 0.25, 0.01, 0.1879, 0.1001, 0.1353, 0.1353, 0.08029, 0.08029, 0.1582, 0.02827, 0.1353, 0.1353, 0.1001, 0.1879, 0.02827, 0.1582, 0.08029, 0.08029, 0.1001, 0.1879, 0.08776, 0.25, 0.01, 0.25, 0.02827, 0.1582, 0.08776, 0.25, 0.1001, 0.3121, 0.02827, 0.3418, 0.01, 0.25, 0.1001, 0.3121, 0.1353, 0.3647, 0.08029, 0.4197, 0.02827, 0.3418, 0.1353, 0.3647, 0.1879, 0.3999, 0.1582, 0.4717, 0.08029, 0.4197, 0.1879, 0.3999, 0.25, 0.4122, 0.25, 0.49, 0.1582, 0.4717, 0.3121, 0.3999, 0.25, 0.4122, 0.1879, 0.3999, 0.1353, 0.3647, 0.1001, 0.3121, 0.08776, 0.25, 0.1001, 0.1879, 0.1353, 0.1353, 0.1879, 0.1001, 0.25, 0.08776, 0.3121, 0.1001, 0.3647, 0.1353, 0.3999, 0.1879, 0.4122, 0.25, 0.3999, 0.3121, 0.3647, 0.3647, 0.4122, 0.25, 0.3999, 0.3121, 0.3999, 0.3121, 0.4122, 0.25, 0.08776, 0.25, 0.1001, 0.1879, 0.1001, 0.1879, 0.08776, 0.25, 0.3999, 0.1879, 0.4122, 0.25, 0.4122, 0.25, 0.3999, 0.1879, 0.1001, 0.3121, 0.08776, 0.25, 0.08776, 0.25, 0.1001, 0.3121, 0.3647, 0.1353, 0.3999, 0.1879, 0.3999, 0.1879, 0.3647, 0.1353, 0.1353, 0.3647, 0.1001, 0.3121, 0.1001, 0.3121, 0.1353, 0.3647, 0.3121, 0.1001, 0.3647, 0.1353, 0.3647, 0.1353, 0.3121, 0.1001, 0.1879, 0.3999, 0.1353, 0.3647, 0.1353, 0.3647, 0.1879, 0.3999, 0.25, 0.08776, 0.3121, 0.1001, 0.3121, 0.1001, 0.25, 0.08776, 0.3121, 0.3999, 0.25, 0.4122, 0.25, 0.4122, 0.3121, 0.3999, 0.25, 0.4122, 0.1879, 0.3999, 0.1879, 0.3999, 0.25, 0.4122, 0.1879, 0.1001, 0.25, 0.08776, 0.25, 0.08776, 0.1879, 0.1001, 0.3647, 0.3647, 0.3121, 0.3999, 0.3121, 0.3999, 0.3647, 0.3647, 0.1353, 0.1353, 0.1879, 0.1001, 0.1879, 0.1001, 0.1353, 0.1353, 0.3999, 0.3121, 0.3647, 0.3647, 0.3647, 0.3647, 0.3999, 0.3121, 0.3999, 0.3121, 0.3647, 0.3647, 0.3647, 0.3647, 0.3999, 0.3121, 0.1353, 0.1353, 0.1879, 0.1001, 0.1879, 0.1001, 0.1353, 0.1353, 0.3647, 0.3647, 0.3121, 0.3999, 0.3121, 0.3999, 0.3647, 0.3647, 0.1879, 0.1001, 0.25, 0.08776, 0.25, 0.08776, 0.1879, 0.1001, 0.25, 0.4122, 0.1879, 0.3999, 0.1879, 0.3999, 0.25, 0.4122, 0.3121, 0.3999, 0.25, 0.4122, 0.25, 0.4122, 0.3121, 0.3999, 0.25, 0.08776, 0.3121, 0.1001, 0.3121, 0.1001, 0.25, 0.08776, 0.1879, 0.3999, 0.1353, 0.3647, 0.1353, 0.3647, 0.1879, 0.3999, 0.3121, 0.1001, 0.3647, 0.1353, 0.3647, 0.1353, 0.3121, 0.1001, 0.1353, 0.3647, 0.1001, 0.3121, 0.1001, 0.3121, 0.1353, 0.3647, 0.3647, 0.1353, 0.3999, 0.1879, 0.3999, 0.1879, 0.3647, 0.1353, 0.1001, 0.3121, 0.08776, 0.25, 0.08776, 0.25, 0.1001, 0.3121, 0.3999, 0.1879, 0.4122, 0.25, 0.4122, 0.25, 0.3999, 0.1879, 0.08776, 0.25, 0.1001, 0.1879, 0.1001, 0.1879, 0.08776, 0.25, 0.4122, 0.25, 0.3999, 0.3121, 0.3999, 0.3121, 0.4122, 0.25, 0.1001, 0.1879, 0.1353, 0.1353, 0.1353, 0.1353, 0.1001, 0.1879])
me_cylinder.materials.append(mat_hatblack)
me_cylinder.materials.append(mat_hatstrip)
me_cylinder.update()
me_cylinder_001 = bpy.data.meshes.new('Cylinder.001')
me_cylinder_001.from_pydata([(0.0, 1.035, 0.5581), (-2.215e-08, 0.711, 0.7581), (0.3827, 0.9588, 0.5581), (0.2587, 0.6595, 0.7581), (0.7071, 0.7421, 0.5581), (0.478, 0.513, 0.7581), (0.9239, 0.4177, 0.5581), (0.6245, 0.2937, 0.7581), (1.0, 0.03497, 0.5581), (0.676, 0.03497, 0.7581), (0.9239, -0.3477, 0.5581), (0.6245, -0.2237, 0.7581), (0.7071, -0.6721, 0.5581), (0.478, -0.443, 0.7581), (0.3827, -0.8889, 0.5581), (0.2587, -0.5896, 0.7581), (-8.742e-08, -0.965, 0.5581), (-6.527e-08, -0.641, 0.7581), (-0.3827, -0.8889, 0.5581), (-0.2587, -0.5896, 0.7581), (-0.7071, -0.6721, 0.5581), (-0.478, -0.443, 0.7581), (-0.9239, -0.3477, 0.5581), (-0.6245, -0.2237, 0.7581), (-1.0, 0.03497, 0.5581), (-0.676, 0.03497, 0.7581), (-0.9239, 0.4177, 0.5581), (-0.6245, 0.2937, 0.7581), (-0.7071, 0.7421, 0.5581), (-0.478, 0.513, 0.7581), (-0.3827, 0.9588, 0.5581), (-0.2587, 0.6595, 0.7581), (0.3827, 0.9588, 0.7581), (0.0, 1.035, 0.7581), (0.7071, 0.7421, 0.7581), (0.9239, 0.4177, 0.7581), (1.0, 0.03497, 0.7581), (0.9239, -0.3477, 0.7581), (0.7071, -0.6721, 0.7581), (0.3827, -0.8889, 0.7581), (-8.742e-08, -0.965, 0.7581), (-0.3827, -0.8889, 0.7581), (-0.7071, -0.6721, 0.7581), (-0.9239, -0.3477, 0.7581), (-1.0, 0.03497, 0.7581), (-0.9239, 0.4177, 0.7581), (-0.7071, 0.7421, 0.7581), (-0.3827, 0.9588, 0.7581), (0.2587, 0.6595, 1.758), (-2.215e-08, 0.711, 1.758), (0.478, 0.513, 1.758), (0.6245, 0.2937, 1.758), (0.676, 0.03497, 1.758), (0.6245, -0.2237, 1.758), (0.478, -0.443, 1.758), (0.2587, -0.5896, 1.758), (-6.527e-08, -0.641, 1.758), (-0.2587, -0.5896, 1.758), (-0.478, -0.443, 1.758), (-0.6245, -0.2237, 1.758), (-0.676, 0.03497, 1.758), (-0.6245, 0.2937, 1.758), (-0.478, 0.513, 1.758), (-0.2587, 0.6595, 1.758), (-0.478, -0.443, 0.9581), (-0.6245, -0.2237, 0.9581), (0.6245, 0.2937, 0.9581), (0.676, 0.03497, 0.9581), (-0.676, 0.03497, 0.9581), (0.6245, -0.2237, 0.9581), (-0.6245, 0.2937, 0.9581), (0.478, -0.443, 0.9581), (-0.478, 0.513, 0.9581), (0.2587, -0.5896, 0.9581), (-0.2587, 0.6595, 0.9581), (-6.527e-08, -0.641, 0.9581), (-2.215e-08, 0.711, 0.9581), (0.2587, 0.6595, 0.9581), (-0.2587, -0.5896, 0.9581), (0.478, 0.513, 0.9581)], [], [(0, 33, 32, 2), (2, 32, 34, 4), (4, 34, 35, 6), (6, 35, 36, 8), (8, 36, 37, 10), (10, 37, 38, 12), (12, 38, 39, 14), (14, 39, 40, 16), (16, 40, 41, 18), (18, 41, 42, 20), (20, 42, 43, 22), (22, 43, 44, 24), (24, 44, 45, 26), (26, 45, 46, 28), (65, 64, 58, 59), (28, 46, 47, 30), (30, 47, 33, 0), (0, 2, 4, 6, 8, 10, 12, 14, 16, 18, 20, 22, 24, 26, 28, 30), (1, 3, 32, 33), (3, 5, 34, 32), (5, 7, 35, 34), (7, 9, 36, 35), (9, 11, 37, 36), (11, 13, 38, 37), (13, 15, 39, 38), (15, 17, 40, 39), (17, 19, 41, 40), (19, 21, 42, 41), (21, 23, 43, 42), (23, 25, 44, 43), (25, 27, 45, 44), (27, 29, 46, 45), (29, 31, 47, 46), (31, 1, 33, 47), (48, 49, 63, 62, 61, 60, 59, 58, 57, 56, 55, 54, 53, 52, 51, 50), (67, 66, 51, 52), (68, 65, 59, 60), (69, 67, 52, 53), (70, 68, 60, 61), (71, 69, 53, 54), (72, 70, 61, 62), (73, 71, 54, 55), (74, 72, 62, 63), (75, 73, 55, 56), (77, 76, 49, 48), (76, 74, 63, 49), (78, 75, 56, 57), (79, 77, 48, 50), (64, 78, 57, 58), (66, 79, 50, 51), (7, 5, 79, 66), (21, 19, 78, 64), (5, 3, 77, 79), (19, 17, 75, 78), (1, 31, 74, 76), (3, 1, 76, 77), (17, 15, 73, 75), (31, 29, 72, 74), (15, 13, 71, 73), (29, 27, 70, 72), (13, 11, 69, 71), (27, 25, 68, 70), (11, 9, 67, 69), (25, 23, 65, 68), (9, 7, 66, 67), (23, 21, 64, 65)])
me_cylinder_001.polygons.foreach_set('use_smooth', [True] * 66)
me_cylinder_001.polygons.foreach_set('material_index', [0, 0, 0, 0, 0, 0, 0, 0, 0, 0, 0, 0, 0, 0, 0, 0, 0, 0, 0, 0, 0, 0, 0, 0, 0, 0, 0, 0, 0, 0, 0, 0, 0, 0, 0, 0, 0, 0, 0, 0, 0, 0, 0, 0, 0, 0, 0, 0, 0, 0, 1, 1, 1, 1, 1, 1, 1, 1, 1, 1, 1, 1, 1, 1, 1, 1])
_uv = me_cylinder_001.uv_layers.new(name='UVMap')
_uv.uv.foreach_set('vector', [1.0, 0.5, 1.0, 1.0, 0.9375, 1.0, 0.9375, 0.5, 0.9375, 0.5, 0.9375, 1.0, 0.875, 1.0, 0.875, 0.5, 0.875, 0.5, 0.875, 1.0, 0.8125, 1.0, 0.8125, 0.5, 0.8125, 0.5, 0.8125, 1.0, 0.75, 1.0, 0.75, 0.5, 0.75, 0.5, 0.75, 1.0, 0.6875, 1.0, 0.6875, 0.5, 0.6875, 0.5, 0.6875, 1.0, 0.625, 1.0, 0.625, 0.5, 0.625, 0.5, 0.625, 1.0, 0.5625, 1.0, 0.5625, 0.5, 0.5625, 0.5, 0.5625, 1.0, 0.5, 1.0, 0.5, 0.5, 0.5, 0.5, 0.5, 1.0, 0.4375, 1.0, 0.4375, 0.5, 0.4375, 0.5, 0.4375, 1.0, 0.375, 1.0, 0.375, 0.5, 0.375, 0.5, 0.375, 1.0, 0.3125, 1.0, 0.3125, 0.5, 0.3125, 0.5, 0.3125, 1.0, 0.25, 1.0, 0.25, 0.5, 0.25, 0.5, 0.25, 1.0, 0.1875, 1.0, 0.1875, 0.5, 0.1875, 0.5, 0.1875, 1.0, 0.125, 1.0, 0.125, 0.5, 0.1001, 0.1879, 0.1353, 0.1353, 0.1353, 0.1353, 0.1001, 0.1879, 0.125, 0.5, 0.125, 1.0, 0.0625, 1.0, 0.0625, 0.5, 0.0625, 0.5, 0.0625, 1.0, 0.0, 1.0, 0.0, 0.5, 0.75, 0.49, 0.8418, 0.4717, 0.9197, 0.4197, 0.9717, 0.3418, 0.99, 0.25, 0.9717, 0.1582, 0.9197, 0.08029, 0.8418, 0.02827, 0.75, 0.01, 0.6582, 0.02827, 0.5803, 0.08029, 0.5283, 0.1582, 0.51, 0.25, 0.5283, 0.3418, 0.5803, 0.4197, 0.6582, 0.4717, 0.25, 0.4122, 0.3121, 0.3999, 0.3418, 0.4717, 0.25, 0.49, 0.3121, 0.3999, 0.3647, 0.3647, 0.4197, 0.4197, 0.3418, 0.4717, 0.3647, 0.3647, 0.3999, 0.3121, 0.4717, 0.3418, 0.4197, 0.4197, 0.3999, 0.3121, 0.4122, 0.25, 0.49, 0.25, 0.4717, 0.3418, 0.4122, 0.25, 0.3999, 0.1879, 0.4717, 0.1582, 0.49, 0.25, 0.3999, 0.1879, 0.3647, 0.1353, 0.4197, 0.08029, 0.4717, 0.1582, 0.3647, 0.1353, 0.3121, 0.1001, 0.3418, 0.02827, 0.4197, 0.08029, 0.3121, 0.1001, 0.25, 0.08776, 0.25, 0.01, 0.3418, 0.02827, 0.25, 0.08776, 0.1879, 0.1001, 0.1582, 0.02827, 0.25, 0.01, 0.1879, 0.1001, 0.1353, 0.1353, 0.08029, 0.08029, 0.1582, 0.02827, 0.1353, 0.1353, 0.1001, 0.1879, 0.02827, 0.1582, 0.08029, 0.08029, 0.1001, 0.1879, 0.08776, 0.25, 0.01, 0.25, 0.02827, 0.1582, 0.08776, 0.25, 0.1001, 0.3121, 0.02827, 0.3418, 0.01, 0.25, 0.1001, 0.3121, 0.1353, 0.3647, 0.08029, 0.4197, 0.02827, 0.3418, 0.1353, 0.3647, 0.1879, 0.3999, 0.1582, 0.4717, 0.08029, 0.4197, 0.1879, 0.3999, 0.25, 0.4122, 0.25, 0.49, 0.1582, 0.4717, 0.3121, 0.3999, 0.25, 0.4122, 0.1879, 0.3999, 0.1353, 0.3647, 0.1001, 0.3121, 0.08776, 0.25, 0.1001, 0.1879, 0.1353, 0.1353, 0.1879, 0.1001, 0.25, 0.08776, 0.3121, 0.1001, 0.3647, 0.1353, 0.3999, 0.1879, 0.4122, 0.25, 0.3999, 0.3121, 0.3647, 0.3647, 0.4122, 0.25, 0.3999, 0.3121, 0.3999, 0.3121, 0.4122, 0.25, 0.08776, 0.25, 0.1001, 0.1879, 0.1001, 0.1879, 0.08776, 0.25, 0.3999, 0.1879, 0.4122, 0.25, 0.4122, 0.25, 0.3999, 0.1879, 0.1001, 0.3121, 0.08776, 0.25, 0.08776, 0.25, 0.1001, 0.3121, 0.3647, 0.1353, 0.3999, 0.1879, 0.3999, 0.1879, 0.3647, 0.1353, 0.1353, 0.3647, 0.1001, 0.3121, 0.1001, 0.3121, 0.1353, 0.3647, 0.3121, 0.1001, 0.3647, 0.1353, 0.3647, 0.1353, 0.3121, 0.1001, 0.1879, 0.3999, 0.1353, 0.3647, 0.1353, 0.3647, 0.1879, 0.3999, 0.25, 0.08776, 0.3121, 0.1001, 0.3121, 0.1001, 0.25, 0.08776, 0.3121, 0.3999, 0.25, 0.4122, 0.25, 0.4122, 0.3121, 0.3999, 0.25, 0.4122, 0.1879, 0.3999, 0.1879, 0.3999, 0.25, 0.4122, 0.1879, 0.1001, 0.25, 0.08776, 0.25, 0.08776, 0.1879, 0.1001, 0.3647, 0.3647, 0.3121, 0.3999, 0.3121, 0.3999, 0.3647, 0.3647, 0.1353, 0.1353, 0.1879, 0.1001, 0.1879, 0.1001, 0.1353, 0.1353, 0.3999, 0.3121, 0.3647, 0.3647, 0.3647, 0.3647, 0.3999, 0.3121, 0.3999, 0.3121, 0.3647, 0.3647, 0.3647, 0.3647, 0.3999, 0.3121, 0.1353, 0.1353, 0.1879, 0.1001, 0.1879, 0.1001, 0.1353, 0.1353, 0.3647, 0.3647, 0.3121, 0.3999, 0.3121, 0.3999, 0.3647, 0.3647, 0.1879, 0.1001, 0.25, 0.08776, 0.25, 0.08776, 0.1879, 0.1001, 0.25, 0.4122, 0.1879, 0.3999, 0.1879, 0.3999, 0.25, 0.4122, 0.3121, 0.3999, 0.25, 0.4122, 0.25, 0.4122, 0.3121, 0.3999, 0.25, 0.08776, 0.3121, 0.1001, 0.3121, 0.1001, 0.25, 0.08776, 0.1879, 0.3999, 0.1353, 0.3647, 0.1353, 0.3647, 0.1879, 0.3999, 0.3121, 0.1001, 0.3647, 0.1353, 0.3647, 0.1353, 0.3121, 0.1001, 0.1353, 0.3647, 0.1001, 0.3121, 0.1001, 0.3121, 0.1353, 0.3647, 0.3647, 0.1353, 0.3999, 0.1879, 0.3999, 0.1879, 0.3647, 0.1353, 0.1001, 0.3121, 0.08776, 0.25, 0.08776, 0.25, 0.1001, 0.3121, 0.3999, 0.1879, 0.4122, 0.25, 0.4122, 0.25, 0.3999, 0.1879, 0.08776, 0.25, 0.1001, 0.1879, 0.1001, 0.1879, 0.08776, 0.25, 0.4122, 0.25, 0.3999, 0.3121, 0.3999, 0.3121, 0.4122, 0.25, 0.1001, 0.1879, 0.1353, 0.1353, 0.1353, 0.1353, 0.1001, 0.1879])
me_cylinder_001.materials.append(mat_hatblack)
me_cylinder_001.materials.append(mat_hatstrip)
me_cylinder_001.update()

# ---- objects
ob_head = bpy.data.objects.new('Head', me_icosphere_001)
ob_eyeright = bpy.data.objects.new('EyeRight', me_icosphere_002)
ob_eyeleft = bpy.data.objects.new('EyeLeft', me_icosphere_003)
ob_hat = bpy.data.objects.new('Hat', me_cylinder)
ob_tophat = bpy.data.objects.new('TopHat', me_cylinder_001)
ob_camera = bpy.data.objects.new('Camera', cam_camera)
ob_point = bpy.data.objects.new('Point', light_point)

# ---- transforms, parenting, visibility, modifiers, constraints
ob_head.location = (0.0, 0.0, 0.0)
ob_eyeright.location = (-0.6, -0.8, 0.0)
ob_eyeleft.location = (0.5, -0.8, 0.0)
ob_hat.location = (0.0, -2.98e-08, -1.192e-07)
ob_tophat.location = (0.0, -2.98e-08, 1.0)
ob_camera.location = (1.606, -5.229, 2.14)
ob_camera.rotation_euler = (1.354, 0.0, 0.3142)
ob_point.location = (2.172, -2.86, 3.0)

# ---- collection membership
col_collection.objects.link(ob_head)
col_collection.objects.link(ob_eyeright)
col_collection.objects.link(ob_eyeleft)
col_collection.objects.link(ob_hat)
col_collection.objects.link(ob_tophat)
col_collection.objects.link(ob_camera)
col_collection.objects.link(ob_point)

# ---- scene / render settings (as saved in the file)
scene.camera = ob_camera
scene.frame_start = 1; scene.frame_end = 250; scene.frame_set(4)
scene.render.engine = 'CYCLES'
scene.cycles.sampling_pattern = 'TABULATED_SOBOL'
scene.cycles.use_light_tree = False
scene.view_settings.view_transform = 'Filmic'
bpy.context.view_layer.update()

